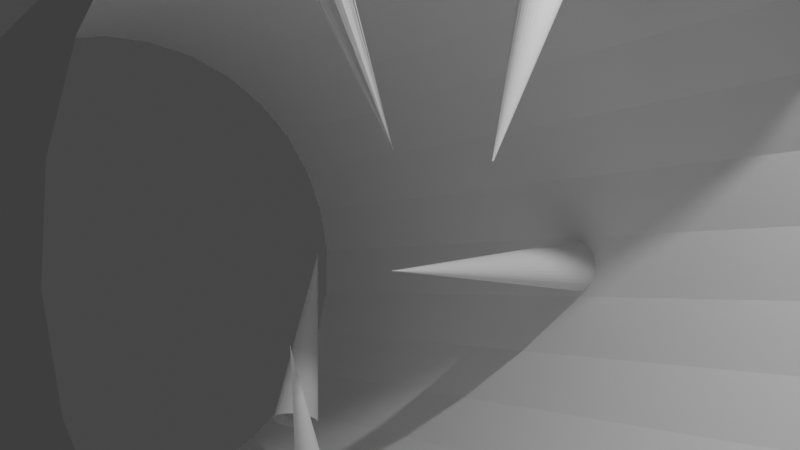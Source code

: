 # Source: rotatorFix.blend  (saved by Blender 2.80.75; exported with 4.5.12 LTS)
import bpy
from mathutils import Matrix  # noqa: F401  (used for matrix-valued properties, if any)

bpy.ops.wm.read_factory_settings(use_empty=True)
scene = bpy.context.scene
scene.name = 'Scene'

# ---- collections
col_collection = bpy.data.collections.new('Collection'); scene.collection.children.link(col_collection)

# ---- world
world_world = bpy.data.worlds.new('World'); scene.world = world_world
world_world.use_nodes = True; world_world.node_tree.nodes.clear()
_N = world_world.node_tree.nodes; _L = world_world.node_tree.links
n0 = _N.new('ShaderNodeOutputWorld'); n0.name = 'World Output'; n0.location = (300, 300)
n1 = _N.new('ShaderNodeBackground'); n1.name = 'Background'; n1.location = (10, 300)
n1.inputs[0].default_value = (0.05088, 0.05088, 0.05088, 1.0)
_L.new(n1.outputs[0], n0.inputs[0])
n0.is_active_output = True
world_world.color = (0.05088, 0.05088, 0.05088)
world_world.use_sun_shadow = False
world_world.sun_shadow_jitter_overblur = 0.0

# ---- cameras
cam_camera = bpy.data.cameras.new('Camera')
cam_camera.clip_end = 100.0
cam_camera.ortho_scale = 7.314

# ---- lights
light_light = bpy.data.lights.new('Light', 'POINT')
light_light.transmission_factor = 0.0
light_light.energy = 1000.0
light_light.shadow_soft_size = 0.1
light_light.shadow_maximum_resolution = 0.006
light_light.use_absolute_resolution = True

# ---- meshes
me_cylinder = bpy.data.meshes.new('Cylinder')
me_cylinder.from_pydata([(-4.899, -0.08568, -6.298), (4.76, -1.748, -1.708), (-5.044, -0.7548, -6.237), (4.615, -2.417, -1.647), (-5.239, -1.388, -6.056), (4.42, -3.051, -1.467), (-5.478, -1.962, -5.763), (4.181, -3.625, -1.174), (-5.751, -2.454, -5.369), (3.908, -4.117, -0.7796), (-6.048, -2.846, -4.889), (3.611, -4.508, -0.2991), (-6.358, -3.121, -4.34), (3.301, -4.784, 0.2491), (-6.668, -3.27, -3.745), (2.991, -4.933, 0.844), (-6.967, -3.287, -3.127), (2.692, -4.95, 1.463), (-7.243, -3.171, -2.508), (2.416, -4.834, 2.081), (-7.485, -2.927, -1.913), (2.174, -4.59, 2.676), (-7.685, -2.564, -1.365), (1.974, -4.226, 3.224), (-7.834, -2.096, -0.8846), (1.825, -3.758, 3.705), (-7.928, -1.541, -0.4902), (1.732, -3.203, 4.099), (-7.961, -0.92, -0.1972), (1.698, -2.583, 4.392), (-7.933, -0.2575, -0.01673), (1.726, -1.92, 4.573), (-7.845, 0.4214, 0.0442), (1.814, -1.241, 4.634), (-7.701, 1.091, -0.01673), (1.958, -0.572, 4.573), (-7.506, 1.724, -0.1972), (2.154, 0.06163, 4.392), (-7.267, 2.298, -0.4902), (2.392, 0.6355, 4.099), (-6.993, 2.79, -0.8846), (2.666, 1.127, 3.705), (-6.696, 3.181, -1.365), (2.963, 1.519, 3.224), (-6.387, 3.457, -1.913), (3.272, 1.794, 2.676), (-6.077, 3.606, -2.508), (3.583, 1.943, 2.081), (-5.778, 3.623, -3.127), (3.881, 1.96, 1.463), (-5.502, 3.507, -3.745), (4.157, 1.844, 0.844), (-5.259, 3.263, -4.34), (4.4, 1.6, 0.2491), (-5.06, 2.9, -4.889), (4.6, 1.237, -0.2991), (-4.91, 2.432, -5.369), (4.749, 0.7689, -0.7796), (-4.817, 1.876, -5.763), (4.842, 0.2139, -1.174), (-4.784, 1.256, -6.056), (4.875, -0.4068, -1.467), (-4.812, 0.5932, -6.237), (4.847, -1.069, -1.647), (0.02916, -1.309, -3.901), (0.02526, -1.364, -3.893), (0.03249, -1.419, -3.879), (0.05056, -1.471, -3.861), (0.07878, -1.518, -3.839), (0.1161, -1.558, -3.814), (0.161, -1.59, -3.787), (0.2118, -1.613, -3.76), (0.2666, -1.625, -3.732), (0.3232, -1.626, -3.706), (0.3795, -1.617, -3.682), (0.4333, -1.597, -3.661), (0.4826, -1.567, -3.644), (0.5254, -1.528, -3.631), (0.5601, -1.482, -3.624), (0.5853, -1.431, -3.622), (0.6002, -1.377, -3.626), (0.6041, -1.321, -3.635), (0.5969, -1.266, -3.648), (0.5788, -1.215, -3.666), (0.5506, -1.167, -3.688), (0.5133, -1.127, -3.713), (0.4684, -1.095, -3.74), (0.4175, -1.073, -3.768), (0.3628, -1.061, -3.795), (0.3061, -1.059, -3.821), (0.2498, -1.069, -3.845), (0.196, -1.089, -3.866), (0.1468, -1.119, -3.883), (0.104, -1.158, -3.896), (0.06929, -1.203, -3.903), (0.04402, -1.254, -3.905), (-0.6279, -0.986, -1.375), (-0.6275, -0.9855, -1.374), (-0.627, -0.985, -1.373), (-0.6263, -0.9847, -1.373), (-0.6253, -0.9844, -1.372), (-0.6243, -0.9843, -1.372), (-0.6231, -0.9842, -1.371), (-0.6219, -0.9843, -1.371), (-0.6207, -0.9845, -1.371), (-0.6195, -0.9848, -1.371), (-0.6184, -0.9851, -1.371), (-0.6175, -0.9856, -1.371), (-0.6167, -0.9861, -1.371), (-0.6161, -0.9867, -1.372), (-0.6157, -0.9872, -1.372), (-0.6155, -0.9878, -1.373), (-0.6156, -0.9884, -1.373), (-0.6159, -0.9889, -1.374), (-0.6165, -0.9893, -1.375), (-0.6172, -0.9896, -1.375), (-0.6182, -0.9899, -1.376), (-0.6192, -0.9901, -1.376), (-0.6204, -0.9901, -1.377), (-0.6216, -0.99, -1.377), (-0.6228, -0.9898, -1.377), (-0.624, -0.9896, -1.377), (-0.625, -0.9892, -1.377), (-0.626, -0.9887, -1.377), (-0.6268, -0.9882, -1.377), (-0.6274, -0.9877, -1.376), (-0.6278, -0.9871, -1.376), (-0.628, -0.9865, -1.375), (2.943, -1.479, -2.574), (0.2062, 2.454, -1.255), (0.2131, 2.436, -1.309), (0.2315, 2.416, -1.359), (0.2608, 2.395, -1.404), (0.2997, 2.372, -1.442), (0.3469, 2.35, -1.472), (0.4005, 2.329, -1.493), (0.4585, 2.309, -1.503), (0.5185, 2.292, -1.503), (0.5784, 2.278, -1.492), (0.6357, 2.267, -1.471), (0.6884, 2.261, -1.441), (0.7343, 2.259, -1.402), (0.7718, 2.261, -1.357), (0.7993, 2.268, -1.306), (0.8159, 2.279, -1.253), (0.8208, 2.293, -1.199), (0.8139, 2.311, -1.145), (0.7954, 2.331, -1.095), (0.7662, 2.352, -1.05), (0.7272, 2.375, -1.012), (0.68, 2.397, -0.9817), (0.6264, 2.418, -0.9611), (0.5685, 2.438, -0.9507), (0.5084, 2.455, -0.9509), (0.4486, 2.469, -0.9618), (0.3912, 2.48, -0.9828), (0.3385, 2.486, -1.013), (0.2926, 2.488, -1.052), (0.2551, 2.486, -1.097), (0.2276, 2.479, -1.148), (0.2111, 2.468, -1.201), (-0.03069, -0.07815, -0.5824), (-0.03035, -0.07864, -0.5818), (-0.02978, -0.07909, -0.5811), (-0.029, -0.07949, -0.5806), (-0.02805, -0.07982, -0.5801), (-0.02696, -0.08006, -0.5797), (-0.02577, -0.08022, -0.5795), (-0.02453, -0.08027, -0.5793), (-0.02329, -0.08023, -0.5793), (-0.02209, -0.08009, -0.5794), (-0.02099, -0.07985, -0.5797), (-0.02002, -0.07953, -0.58), (-0.01921, -0.07914, -0.5805), (-0.01861, -0.0787, -0.581), (-0.01824, -0.07821, -0.5816), (-0.0181, -0.0777, -0.5823), (-0.0182, -0.07719, -0.5829), (-0.01855, -0.0767, -0.5836), (-0.01912, -0.07625, -0.5842), (-0.0199, -0.07585, -0.5847), (-0.02085, -0.07552, -0.5852), (-0.02194, -0.07528, -0.5856), (-0.02313, -0.07512, -0.5858), (-0.02437, -0.07507, -0.586), (-0.02561, -0.07511, -0.586), (-0.0268, -0.07525, -0.5859), (-0.02791, -0.07549, -0.5856), (-0.02888, -0.07581, -0.5853), (-0.02968, -0.0762, -0.5848), (-0.03029, -0.07664, -0.5843), (-0.03066, -0.07713, -0.5837), (-0.0308, -0.07764, -0.583), (-0.2997, -1.233, 3.617), (-0.2821, -1.18, 3.626), (-0.2545, -1.132, 3.64), (-0.2179, -1.091, 3.658), (-0.1736, -1.059, 3.68), (-0.1235, -1.036, 3.704), (-0.06943, -1.023, 3.73), (-0.01345, -1.022, 3.757), (0.04228, -1.032, 3.783), (0.0956, -1.052, 3.809), (0.1445, -1.083, 3.831), (0.187, -1.122, 3.851), (0.2216, -1.169, 3.867), (0.2469, -1.221, 3.878), (0.2619, -1.276, 3.885), (0.2661, -1.333, 3.886), (0.2593, -1.389, 3.882), (0.2418, -1.442, 3.872), (0.2142, -1.49, 3.858), (0.1775, -1.531, 3.84), (0.1333, -1.563, 3.819), (0.0832, -1.586, 3.794), (0.02911, -1.598, 3.768), (-0.02688, -1.6, 3.741), (-0.0826, -1.59, 3.715), (-0.1359, -1.569, 3.69), (-0.1848, -1.539, 3.667), (-0.2274, -1.5, 3.647), (-0.2619, -1.453, 3.631), (-0.2872, -1.401, 3.62), (-0.3023, -1.346, 3.614), (-0.3065, -1.289, 3.613), (1.242, -1.244, 1.485), (1.243, -1.245, 1.485), (1.244, -1.245, 1.485), (1.245, -1.246, 1.485), (1.245, -1.246, 1.485), (1.246, -1.247, 1.486), (1.247, -1.248, 1.486), (1.248, -1.248, 1.487), (1.249, -1.248, 1.488), (1.25, -1.248, 1.489), (1.251, -1.248, 1.49), (1.251, -1.248, 1.491), (1.251, -1.248, 1.492), (1.252, -1.248, 1.492), (1.252, -1.248, 1.493), (1.251, -1.247, 1.494), (1.251, -1.247, 1.494), (1.25, -1.246, 1.495), (1.25, -1.245, 1.495), (1.249, -1.245, 1.495), (1.248, -1.244, 1.495), (1.247, -1.244, 1.494), (1.246, -1.243, 1.494), (1.245, -1.243, 1.493), (1.244, -1.243, 1.492), (1.243, -1.242, 1.491), (1.243, -1.242, 1.49), (1.242, -1.242, 1.489), (1.242, -1.242, 1.488), (1.242, -1.243, 1.487), (1.242, -1.243, 1.487), (1.242, -1.244, 1.486), (-0.2997, -1.233, 3.617), (-0.2821, -1.18, 3.626), (-0.2545, -1.132, 3.64), (-0.2179, -1.091, 3.658), (-0.1736, -1.059, 3.68), (-0.1235, -1.036, 3.704), (-0.06943, -1.023, 3.73), (-0.01345, -1.022, 3.757), (0.04228, -1.032, 3.783), (0.0956, -1.052, 3.809), (0.1445, -1.083, 3.831), (0.187, -1.122, 3.851), (0.2216, -1.169, 3.867), (0.2469, -1.221, 3.878), (0.2619, -1.276, 3.885), (0.2661, -1.333, 3.886), (0.2593, -1.389, 3.882), (0.2418, -1.442, 3.872), (0.2142, -1.49, 3.858), (0.1775, -1.531, 3.84), (0.1333, -1.563, 3.819), (0.0832, -1.586, 3.794), (0.02911, -1.598, 3.768), (-0.02688, -1.6, 3.741), (-0.0826, -1.59, 3.715), (-0.1359, -1.569, 3.69), (-0.1848, -1.539, 3.667), (-0.2274, -1.5, 3.647), (-0.2619, -1.453, 3.631), (-0.2872, -1.401, 3.62), (-0.3023, -1.346, 3.614), (-0.3065, -1.289, 3.613), (1.242, -1.244, 1.485), (1.243, -1.245, 1.485), (1.244, -1.245, 1.485), (1.245, -1.246, 1.485), (1.245, -1.246, 1.485), (1.246, -1.247, 1.486), (1.247, -1.248, 1.486), (1.248, -1.248, 1.487), (1.249, -1.248, 1.488), (1.25, -1.248, 1.489), (1.251, -1.248, 1.49), (1.251, -1.248, 1.491), (1.251, -1.248, 1.492), (1.252, -1.248, 1.492), (1.252, -1.248, 1.493), (1.251, -1.247, 1.494), (1.251, -1.247, 1.494), (1.25, -1.246, 1.495), (1.25, -1.245, 1.495), (1.249, -1.245, 1.495), (1.248, -1.244, 1.495), (1.247, -1.244, 1.494), (1.246, -1.243, 1.494), (1.245, -1.243, 1.493), (1.244, -1.243, 1.492), (1.243, -1.242, 1.491), (1.243, -1.242, 1.49), (1.242, -1.242, 1.489), (1.242, -1.242, 1.488), (1.242, -1.243, 1.487), (1.242, -1.243, 1.487), (1.242, -1.244, 1.486), (0.746, 1.244, 2.998), (0.7895, 1.281, 2.975), (0.8403, 1.313, 2.96), (0.8965, 1.339, 2.952), (1.687, -0.5205, 1.312), (1.688, -0.5202, 1.312), (1.689, -0.5196, 1.312), (1.69, -0.5189, 1.312), (0.6839, 1.041, 3.179), (0.6732, 1.079, 3.138), (0.6744, 1.12, 3.098), (0.6873, 1.162, 3.06), (0.7115, 1.204, 3.027), (0.746, 1.244, 2.998), (0.7895, 1.281, 2.975), (0.8403, 1.313, 2.96), (0.8965, 1.339, 2.952), (0.9559, 1.358, 2.953), (1.016, 1.37, 2.961), (1.075, 1.373, 2.977), (1.131, 1.368, 3.0), (1.18, 1.355, 3.029), (1.222, 1.335, 3.063), (1.254, 1.307, 3.101), (1.276, 1.274, 3.141), (1.287, 1.236, 3.181), (1.286, 1.196, 3.221), (1.273, 1.153, 3.259), (1.249, 1.111, 3.293), (1.214, 1.071, 3.322), (1.171, 1.034, 3.344), (1.12, 1.002, 3.359), (1.064, 0.976, 3.367), (1.004, 0.9568, 3.367), (0.9441, 0.9453, 3.358), (0.8851, 0.942, 3.343), (0.8298, 0.9469, 3.32), (0.7803, 0.96, 3.291), (0.7384, 0.9806, 3.257), (0.7059, 1.008, 3.219), (1.682, -0.5199, 1.311), (1.683, -0.5204, 1.311), (1.684, -0.5207, 1.311), (1.685, -0.5208, 1.311), (1.686, -0.5208, 1.311), (1.687, -0.5205, 1.312), (1.688, -0.5202, 1.312), (1.689, -0.5196, 1.312), (1.69, -0.5189, 1.312), (1.691, -0.5181, 1.312), (1.692, -0.5173, 1.313), (1.693, -0.5164, 1.313), (1.693, -0.5154, 1.313), (1.693, -0.5145, 1.313), (1.693, -0.5137, 1.313), (1.693, -0.513, 1.313), (1.692, -0.5123, 1.313), (1.691, -0.5119, 1.314), (1.69, -0.5116, 1.314), (1.689, -0.5114, 1.314), (1.688, -0.5115, 1.313), (1.687, -0.5117, 1.313), (1.686, -0.5121, 1.313), (1.685, -0.5126, 1.313), (1.684, -0.5133, 1.313), (1.683, -0.5141, 1.313), (1.682, -0.515, 1.312), (1.682, -0.5159, 1.312), (1.681, -0.5168, 1.312), (1.681, -0.5177, 1.312), (1.681, -0.5185, 1.312), (1.682, -0.5193, 1.312), (-2.31, 0.6584, -4.137), (-2.351, 0.666, -4.182), (-2.398, 0.6649, -4.223), (-2.448, 0.6552, -4.258), (-3.966, 2.088, -2.703), (-3.967, 2.088, -2.703), (-3.968, 2.087, -2.704), (-3.969, 2.087, -2.705), (-2.238, 0.5119, -3.911), (-2.232, 0.5523, -3.95), (-2.237, 0.5884, -3.994), (-2.252, 0.6189, -4.041), (-2.277, 0.6425, -4.089), (-2.31, 0.6584, -4.137), (-2.351, 0.666, -4.182), (-2.398, 0.6649, -4.223), (-2.448, 0.6552, -4.258), (-2.501, 0.6373, -4.286), (-2.554, 0.6118, -4.306), (-2.605, 0.5798, -4.317), (-2.652, 0.5425, -4.319), (-2.693, 0.5012, -4.311), (-2.727, 0.4577, -4.294), (-2.753, 0.4135, -4.269), (-2.768, 0.3704, -4.236), (-2.774, 0.33, -4.196), (-2.769, 0.2938, -4.153), (-2.754, 0.2634, -4.106), (-2.729, 0.2397, -4.058), (-2.696, 0.2238, -4.01), (-2.655, 0.2163, -3.965), (-2.609, 0.2173, -3.924), (-2.558, 0.227, -3.889), (-2.505, 0.2449, -3.861), (-2.452, 0.2704, -3.841), (-2.401, 0.3024, -3.83), (-2.354, 0.3397, -3.828), (-2.313, 0.381, -3.836), (-2.279, 0.4245, -3.853), (-2.254, 0.4687, -3.878), (-3.961, 2.09, -2.703), (-3.962, 2.089, -2.702), (-3.963, 2.089, -2.702), (-3.964, 2.089, -2.702), (-3.965, 2.089, -2.702), (-3.966, 2.088, -2.703), (-3.967, 2.088, -2.703), (-3.968, 2.087, -2.704), (-3.969, 2.087, -2.705), (-3.969, 2.086, -2.706), (-3.97, 2.086, -2.707), (-3.97, 2.085, -2.708), (-3.97, 2.085, -2.709), (-3.97, 2.085, -2.709), (-3.97, 2.085, -2.71), (-3.969, 2.085, -2.711), (-3.969, 2.085, -2.711), (-3.968, 2.085, -2.712), (-3.967, 2.085, -2.712), (-3.966, 2.085, -2.712), (-3.965, 2.086, -2.712), (-3.964, 2.086, -2.711), (-3.963, 2.086, -2.711), (-3.962, 2.087, -2.71), (-3.961, 2.087, -2.709), (-3.961, 2.088, -2.708), (-3.96, 2.088, -2.707), (-3.96, 2.089, -2.707), (-3.96, 2.089, -2.706), (-3.96, 2.089, -2.705), (-3.96, 2.09, -2.704), (-3.961, 2.09, -2.703)], [], [(0, 1, 3, 2), (2, 3, 5, 4), (4, 5, 7, 6), (6, 7, 9, 8), (8, 9, 11, 10), (10, 11, 13, 12), (12, 13, 15, 14), (14, 15, 17, 16), (16, 17, 19, 18), (18, 19, 21, 20), (20, 21, 23, 22), (22, 23, 25, 24), (24, 25, 27, 26), (26, 27, 29, 28), (28, 29, 31, 30), (30, 31, 33, 32), (32, 33, 35, 34), (34, 35, 37, 36), (36, 37, 39, 38), (38, 39, 41, 40), (40, 41, 43, 42), (42, 43, 45, 44), (44, 45, 47, 46), (46, 47, 49, 48), (48, 49, 51, 50), (50, 51, 53, 52), (52, 53, 55, 54), (54, 55, 57, 56), (56, 57, 59, 58), (58, 59, 61, 60), (60, 61, 63, 62), (62, 63, 1, 0), (66, 65, 97, 98), (93, 92, 124, 125), (80, 79, 111, 112), (67, 66, 98, 99), (94, 93, 125, 126), (81, 80, 112, 113), (68, 67, 99, 100), (95, 94, 126, 127), (82, 81, 113, 114), (69, 68, 100, 101), (64, 95, 127, 96), (83, 82, 114, 115), (70, 69, 101, 102), (84, 83, 115, 116), (71, 70, 102, 103), (85, 84, 116, 117), (72, 71, 103, 104), (86, 85, 117, 118), (73, 72, 104, 105), (87, 86, 118, 119), (74, 73, 105, 106), (88, 87, 119, 120), (75, 74, 106, 107), (89, 88, 120, 121), (76, 75, 107, 108), (90, 89, 121, 122), (77, 76, 108, 109), (91, 90, 122, 123), (78, 77, 109, 110), (65, 64, 96, 97), (92, 91, 123, 124), (79, 78, 110, 111), (131, 130, 162, 163), (158, 157, 189, 190), (145, 144, 176, 177), (132, 131, 163, 164), (159, 158, 190, 191), (146, 145, 177, 178), (133, 132, 164, 165), (160, 159, 191, 192), (147, 146, 178, 179), (134, 133, 165, 166), (129, 160, 192, 161), (148, 147, 179, 180), (135, 134, 166, 167), (149, 148, 180, 181), (136, 135, 167, 168), (150, 149, 181, 182), (137, 136, 168, 169), (151, 150, 182, 183), (138, 137, 169, 170), (152, 151, 183, 184), (139, 138, 170, 171), (153, 152, 184, 185), (140, 139, 171, 172), (154, 153, 185, 186), (141, 140, 172, 173), (155, 154, 186, 187), (142, 141, 173, 174), (156, 155, 187, 188), (143, 142, 174, 175), (130, 129, 161, 162), (157, 156, 188, 189), (144, 143, 175, 176), (195, 194, 226, 227), (222, 221, 253, 254), (209, 208, 240, 241), (196, 195, 227, 228), (223, 222, 254, 255), (210, 209, 241, 242), (197, 196, 228, 229), (224, 223, 255, 256), (211, 210, 242, 243), (198, 197, 229, 230), (193, 224, 256, 225), (212, 211, 243, 244), (199, 198, 230, 231), (213, 212, 244, 245), (200, 199, 231, 232), (214, 213, 245, 246), (201, 200, 232, 233), (215, 214, 246, 247), (202, 201, 233, 234), (216, 215, 247, 248), (203, 202, 234, 235), (217, 216, 248, 249), (204, 203, 235, 236), (218, 217, 249, 250), (205, 204, 236, 237), (219, 218, 250, 251), (206, 205, 237, 238), (220, 219, 251, 252), (207, 206, 238, 239), (194, 193, 225, 226), (221, 220, 252, 253), (208, 207, 239, 240), (259, 258, 290, 291), (286, 285, 317, 318), (273, 272, 304, 305), (260, 259, 291, 292), (287, 286, 318, 319), (274, 273, 305, 306), (261, 260, 292, 293), (288, 287, 319, 320), (275, 274, 306, 307), (262, 261, 293, 294), (257, 288, 320, 289), (276, 275, 307, 308), (277, 276, 308, 309), (264, 263, 295, 296), (278, 277, 309, 310), (279, 278, 310, 311), (266, 265, 297, 298), (280, 279, 311, 312), (267, 266, 298, 299), (281, 280, 312, 313), (268, 267, 299, 300), (282, 281, 313, 314), (269, 268, 300, 301), (283, 282, 314, 315), (270, 269, 301, 302), (284, 283, 315, 316), (271, 270, 302, 303), (258, 257, 289, 290), (285, 284, 316, 317), (272, 271, 303, 304), (322, 321, 325, 326), (324, 323, 327, 328), (331, 330, 362, 363), (358, 357, 389, 390), (345, 344, 376, 377), (332, 331, 363, 364), (359, 358, 390, 391), (346, 345, 377, 378), (333, 332, 364, 365), (360, 359, 391, 392), (347, 346, 378, 379), (334, 333, 365, 366), (329, 360, 392, 361), (348, 347, 379, 380), (349, 348, 380, 381), (336, 335, 367, 368), (350, 349, 381, 382), (351, 350, 382, 383), (338, 337, 369, 370), (352, 351, 383, 384), (339, 338, 370, 371), (353, 352, 384, 385), (340, 339, 371, 372), (354, 353, 385, 386), (341, 340, 372, 373), (355, 354, 386, 387), (342, 341, 373, 374), (356, 355, 387, 388), (343, 342, 374, 375), (330, 329, 361, 362), (357, 356, 388, 389), (344, 343, 375, 376), (394, 393, 397, 398), (396, 395, 399, 400), (403, 402, 434, 435), (430, 429, 461, 462), (417, 416, 448, 449), (404, 403, 435, 436), (431, 430, 462, 463), (418, 417, 449, 450), (405, 404, 436, 437), (432, 431, 463, 464), (419, 418, 450, 451), (406, 405, 437, 438), (401, 432, 464, 433), (420, 419, 451, 452), (421, 420, 452, 453), (408, 407, 439, 440), (422, 421, 453, 454), (423, 422, 454, 455), (410, 409, 441, 442), (424, 423, 455, 456), (411, 410, 442, 443), (425, 424, 456, 457), (412, 411, 443, 444), (426, 425, 457, 458), (413, 412, 444, 445), (427, 426, 458, 459), (414, 413, 445, 446), (428, 427, 459, 460), (415, 414, 446, 447), (402, 401, 433, 434), (429, 428, 460, 461), (416, 415, 447, 448)])
_uv = me_cylinder.uv_layers.new(name='UVMap')
_uv.uv.foreach_set('vector', [1.0, 0.5, 1.0, 1.0, 0.9688, 1.0, 0.9688, 0.5, 0.9688, 0.5, 0.9688, 1.0, 0.9375, 1.0, 0.9375, 0.5, 0.9375, 0.5, 0.9375, 1.0, 0.9062, 1.0, 0.9062, 0.5, 0.9062, 0.5, 0.9062, 1.0, 0.875, 1.0, 0.875, 0.5, 0.875, 0.5, 0.875, 1.0, 0.8438, 1.0, 0.8438, 0.5, 0.8438, 0.5, 0.8438, 1.0, 0.8125, 1.0, 0.8125, 0.5, 0.8125, 0.5, 0.8125, 1.0, 0.7812, 1.0, 0.7812, 0.5, 0.7812, 0.5, 0.7812, 1.0, 0.75, 1.0, 0.75, 0.5, 0.75, 0.5, 0.75, 1.0, 0.7188, 1.0, 0.7188, 0.5, 0.7188, 0.5, 0.7188, 1.0, 0.6875, 1.0, 0.6875, 0.5, 0.6875, 0.5, 0.6875, 1.0, 0.6562, 1.0, 0.6562, 0.5, 0.6562, 0.5, 0.6562, 1.0, 0.625, 1.0, 0.625, 0.5, 0.625, 0.5, 0.625, 1.0, 0.5938, 1.0, 0.5938, 0.5, 0.5938, 0.5, 0.5938, 1.0, 0.5625, 1.0, 0.5625, 0.5, 0.5625, 0.5, 0.5625, 1.0, 0.5312, 1.0, 0.5312, 0.5, 0.5312, 0.5, 0.5312, 1.0, 0.5, 1.0, 0.5, 0.5, 0.5, 0.5, 0.5, 1.0, 0.4688, 1.0, 0.4688, 0.5, 0.4688, 0.5, 0.4688, 1.0, 0.4375, 1.0, 0.4375, 0.5, 0.4375, 0.5, 0.4375, 1.0, 0.4062, 1.0, 0.4062, 0.5, 0.4062, 0.5, 0.4062, 1.0, 0.375, 1.0, 0.375, 0.5, 0.375, 0.5, 0.375, 1.0, 0.3438, 1.0, 0.3438, 0.5, 0.3438, 0.5, 0.3438, 1.0, 0.3125, 1.0, 0.3125, 0.5, 0.3125, 0.5, 0.3125, 1.0, 0.2812, 1.0, 0.2812, 0.5, 0.2812, 0.5, 0.2812, 1.0, 0.25, 1.0, 0.25, 0.5, 0.25, 0.5, 0.25, 1.0, 0.2188, 1.0, 0.2188, 0.5, 0.2188, 0.5, 0.2188, 1.0, 0.1875, 1.0, 0.1875, 0.5, 0.1875, 0.5, 0.1875, 1.0, 0.1562, 1.0, 0.1562, 0.5, 0.1562, 0.5, 0.1562, 1.0, 0.125, 1.0, 0.125, 0.5, 0.125, 0.5, 0.125, 1.0, 0.09375, 1.0, 0.09375, 0.5, 0.09375, 0.5, 0.09375, 1.0, 0.0625, 1.0, 0.0625, 0.5, 0.0625, 0.5, 0.0625, 1.0, 0.03125, 1.0, 0.03125, 0.5, 0.03125, 0.5, 0.03125, 1.0, 0.0, 1.0, 0.0, 0.5, 0.0, 0.0, 0.0, 0.0, 0.0, 0.0, 0.0, 0.0, 0.0, 0.0, 0.0, 0.0, 0.0, 0.0, 0.0, 0.0, 0.0, 0.0, 0.0, 0.0, 0.0, 0.0, 0.0, 0.0, 0.0, 0.0, 0.0, 0.0, 0.0, 0.0, 0.0, 0.0, 0.0, 0.0, 0.0, 0.0, 0.0, 0.0, 0.0, 0.0, 0.0, 0.0, 0.0, 0.0, 0.0, 0.0, 0.0, 0.0, 0.0, 0.0, 0.0, 0.0, 0.0, 0.0, 0.0, 0.0, 0.0, 0.0, 0.0, 0.0, 0.0, 0.0, 0.0, 0.0, 0.0, 0.0, 0.0, 0.0, 0.0, 0.0, 0.0, 0.0, 0.0, 0.0, 0.0, 0.0, 0.0, 0.0, 0.0, 0.0, 0.0, 0.0, 0.0, 0.0, 0.0, 0.0, 0.0, 0.0, 0.0, 0.0, 0.0, 0.0, 0.0, 0.0, 0.0, 0.0, 0.0, 0.0, 0.0, 0.0, 0.0, 0.0, 0.0, 0.0, 0.0, 0.0, 0.0, 0.0, 0.0, 0.0, 0.0, 0.0, 0.0, 0.0, 0.0, 0.0, 0.0, 0.0, 0.0, 0.0, 0.0, 0.0, 0.0, 0.0, 0.0, 0.0, 0.0, 0.0, 0.0, 0.0, 0.0, 0.0, 0.0, 0.0, 0.0, 0.0, 0.0, 0.0, 0.0, 0.0, 0.0, 0.0, 0.0, 0.0, 0.0, 0.0, 0.0, 0.0, 0.0, 0.0, 0.0, 0.0, 0.0, 0.0, 0.0, 0.0, 0.0, 0.0, 0.0, 0.0, 0.0, 0.0, 0.0, 0.0, 0.0, 0.0, 0.0, 0.0, 0.0, 0.0, 0.0, 0.0, 0.0, 0.0, 0.0, 0.0, 0.0, 0.0, 0.0, 0.0, 0.0, 0.0, 0.0, 0.0, 0.0, 0.0, 0.0, 0.0, 0.0, 0.0, 0.0, 0.0, 0.0, 0.0, 0.0, 0.0, 0.0, 0.0, 0.0, 0.0, 0.0, 0.0, 0.0, 0.0, 0.0, 0.0, 0.0, 0.0, 0.0, 0.0, 0.0, 0.0, 0.0, 0.0, 0.0, 0.0, 0.0, 0.0, 0.0, 0.0, 0.0, 0.0, 0.0, 0.0, 0.0, 0.0, 0.0, 0.0, 0.0, 0.0, 0.0, 0.0, 0.0, 0.0, 0.0, 0.0, 0.0, 0.0, 0.0, 0.0, 0.0, 0.0, 0.0, 0.0, 0.0, 0.0, 0.0, 0.0, 0.0, 0.0, 0.0, 0.0, 0.0, 0.0, 0.0, 0.0, 0.0, 0.0, 0.0, 0.0, 0.0, 0.0, 0.0, 0.0, 0.0, 0.0, 0.0, 0.0, 0.0, 0.0, 0.0, 0.0, 0.0, 0.0, 0.0, 0.0, 0.0, 0.0, 0.0, 0.0, 0.0, 0.0, 0.0, 0.0, 0.0, 0.0, 0.0, 0.0, 0.0, 0.0, 0.0, 0.0, 0.0, 0.0, 0.0, 0.0, 0.0, 0.0, 0.0, 0.0, 0.0, 0.0, 0.0, 0.0, 0.0, 0.0, 0.0, 0.0, 0.0, 0.0, 0.0, 0.0, 0.0, 0.0, 0.0, 0.0, 0.0, 0.0, 0.0, 0.0, 0.0, 0.0, 0.0, 0.0, 0.0, 0.0, 0.0, 0.0, 0.0, 0.0, 0.0, 0.0, 0.0, 0.0, 0.0, 0.0, 0.0, 0.0, 0.0, 0.0, 0.0, 0.0, 0.0, 0.0, 0.0, 0.0, 0.0, 0.0, 0.0, 0.0, 0.0, 0.0, 0.0, 0.0, 0.0, 0.0, 0.0, 0.0, 0.0, 0.0, 0.0, 0.0, 0.0, 0.0, 0.0, 0.0, 0.0, 0.0, 0.0, 0.0, 0.0, 0.0, 0.0, 0.0, 0.0, 0.0, 0.0, 0.0, 0.0, 0.0, 0.0, 0.0, 0.0, 0.0, 0.0, 0.0, 0.0, 0.0, 0.0, 0.0, 0.0, 0.0, 0.0, 0.0, 0.0, 0.0, 0.0, 0.0, 0.0, 0.0, 0.0, 0.0, 0.0, 0.0, 0.0, 0.0, 0.0, 0.0, 0.0, 0.0, 0.0, 0.0, 0.0, 0.0, 0.0, 0.0, 0.0, 0.0, 0.0, 0.0, 0.0, 0.0, 0.0, 0.0, 0.0, 0.0, 0.0, 0.0, 0.0, 0.0, 0.0, 0.0, 0.0, 0.0, 0.0, 0.0, 0.0, 0.0, 0.0, 0.0, 0.0, 0.0, 0.0, 0.0, 0.0, 0.0, 0.0, 0.0, 0.0, 0.0, 0.0, 0.0, 0.0, 0.0, 0.0, 0.0, 0.0, 0.0, 0.0, 0.0, 0.0, 0.0, 0.0, 0.0, 0.0, 0.0, 0.0, 0.0, 0.0, 0.0, 0.0, 0.0, 0.0, 0.0, 0.0, 0.0, 0.0, 0.0, 0.0, 0.0, 0.0, 0.0, 0.0, 0.0, 0.0, 0.0, 0.0, 0.0, 0.0, 0.0, 0.0, 0.0, 0.0, 0.0, 0.0, 0.0, 0.0, 0.0, 0.0, 0.0, 0.0, 0.0, 0.0, 0.0, 0.0, 0.0, 0.0, 0.0, 0.0, 0.0, 0.0, 0.0, 0.0, 0.0, 0.0, 0.0, 0.0, 0.0, 0.0, 0.0, 0.0, 0.0, 0.0, 0.0, 0.0, 0.0, 0.0, 0.0, 0.0, 0.0, 0.0, 0.0, 0.0, 0.0, 0.0, 0.0, 0.0, 0.0, 0.0, 0.0, 0.0, 0.0, 0.0, 0.0, 0.0, 0.0, 0.0, 0.0, 0.0, 0.0, 0.0, 0.0, 0.0, 0.0, 0.0, 0.0, 0.0, 0.0, 0.0, 0.0, 0.0, 0.0, 0.0, 0.0, 0.0, 0.0, 0.0, 0.0, 0.0, 0.0, 0.0, 0.0, 0.0, 0.0, 0.0, 0.0, 0.0, 0.0, 0.0, 0.0, 0.0, 0.0, 0.0, 0.0, 0.0, 0.0, 0.0, 0.0, 0.0, 0.0, 0.0, 0.0, 0.0, 0.0, 0.0, 0.0, 0.0, 0.0, 0.0, 0.0, 0.0, 0.0, 0.0, 0.0, 0.0, 0.0, 0.0, 0.0, 0.0, 0.0, 0.0, 0.0, 0.0, 0.0, 0.0, 0.0, 0.0, 0.0, 0.0, 0.0, 0.0, 0.0, 0.0, 0.0, 0.0, 0.0, 0.0, 0.0, 0.0, 0.0, 0.0, 0.0, 0.0, 0.0, 0.0, 0.0, 0.0, 0.0, 0.0, 0.0, 0.0, 0.0, 0.0, 0.0, 0.0, 0.0, 0.0, 0.0, 0.0, 0.0, 0.0, 0.0, 0.0, 0.0, 0.0, 0.0, 0.0, 0.0, 0.0, 0.0, 0.0, 0.0, 0.0, 0.0, 0.0, 0.0, 0.0, 0.0, 0.0, 0.0, 0.0, 0.0, 0.0, 0.0, 0.0, 0.0, 0.0, 0.0, 0.0, 0.0, 0.0, 0.0, 0.0, 0.0, 0.0, 0.0, 0.0, 0.0, 0.0, 0.0, 0.0, 0.0, 0.0, 0.0, 0.0, 0.0, 0.0, 0.0, 0.0, 0.0, 0.0, 0.0, 0.0, 0.0, 0.0, 0.0, 0.0, 0.0, 0.0, 0.0, 0.0, 0.0, 0.0, 0.0, 0.0, 0.0, 0.0, 0.0, 0.0, 0.0, 0.0, 0.0, 0.0, 0.0, 0.0, 0.0, 0.0, 0.0, 0.0, 0.0, 0.0, 0.0, 0.0, 0.0, 0.0, 0.0, 0.0, 0.0, 0.0, 0.0, 0.0, 0.0, 0.0, 0.0, 0.0, 0.0, 0.0, 0.0, 0.0, 0.0, 0.0, 0.0, 0.0, 0.0, 0.0, 0.0, 0.0, 0.0, 0.0, 0.0, 0.0, 0.0, 0.0, 0.0, 0.0, 0.0, 0.0, 0.0, 0.0, 0.0, 0.0, 0.0, 0.0, 0.0, 0.0, 0.0, 0.0, 0.0, 0.0, 0.0, 0.0, 0.0, 0.0, 0.0, 0.0, 0.0, 0.0, 0.0, 0.0, 0.0, 0.0, 0.0, 0.0, 0.0, 0.0, 0.0, 0.0, 0.0, 0.0, 0.0, 0.0, 0.0, 0.0, 0.0, 0.0, 0.0, 0.0, 0.0, 0.0, 0.0, 0.0, 0.0, 0.0, 0.0, 0.0, 0.0, 0.0, 0.0, 0.0, 0.0, 0.0, 0.0, 0.0, 0.0, 0.0, 0.0, 0.0, 0.0, 0.0, 0.0, 0.0, 0.0, 0.0, 0.0, 0.0, 0.0, 0.0, 0.0, 0.0, 0.0, 0.0, 0.0, 0.0, 0.0, 0.0, 0.0, 0.0, 0.0, 0.0, 0.0, 0.0, 0.0, 0.0, 0.0, 0.0, 0.0, 0.0, 0.0, 0.0, 0.0, 0.0, 0.0, 0.0, 0.0, 0.0, 0.0, 0.0, 0.0, 0.0, 0.0, 0.0, 0.0, 0.0, 0.0, 0.0, 0.0, 0.0, 0.0, 0.0, 0.0, 0.0, 0.0, 0.0, 0.0, 0.0, 0.0, 0.0, 0.0, 0.0, 0.0, 0.0, 0.0, 0.0, 0.0, 0.0, 0.0, 0.0, 0.0, 0.0, 0.0, 0.0, 0.0, 0.0, 0.0, 0.0, 0.0, 0.0, 0.0, 0.0, 0.0, 0.0, 0.0, 0.0, 0.0, 0.0, 0.0, 0.0, 0.0, 0.0, 0.0, 0.0, 0.0, 0.0, 0.0, 0.0, 0.0, 0.0, 0.0, 0.0, 0.0, 0.0, 0.0, 0.0, 0.0, 0.0, 0.0, 0.0, 0.0, 0.0, 0.0, 0.0, 0.0, 0.0, 0.0, 0.0, 0.0, 0.0, 0.0, 0.0, 0.0, 0.0, 0.0, 0.0, 0.0, 0.0, 0.0, 0.0, 0.0, 0.0, 0.0, 0.0, 0.0, 0.0, 0.0, 0.0, 0.0, 0.0, 0.0, 0.0, 0.0, 0.0, 0.0, 0.0, 0.0, 0.0, 0.0, 0.0, 0.0, 0.0, 0.0, 0.0, 0.0, 0.0, 0.0, 0.0, 0.0, 0.0, 0.0, 0.0, 0.0, 0.0, 0.0, 0.0, 0.0, 0.0, 0.0, 0.0, 0.0, 0.0, 0.0, 0.0, 0.0, 0.0, 0.0, 0.0, 0.0, 0.0, 0.0, 0.0, 0.0, 0.0, 0.0, 0.0, 0.0, 0.0, 0.0, 0.0, 0.0, 0.0, 0.0, 0.0, 0.0, 0.0, 0.0, 0.0, 0.0, 0.0, 0.0, 0.0, 0.0, 0.0, 0.0, 0.0, 0.0, 0.0, 0.0, 0.0, 0.0, 0.0, 0.0, 0.0, 0.0, 0.0, 0.0, 0.0, 0.0, 0.0, 0.0, 0.0, 0.0, 0.0, 0.0, 0.0, 0.0, 0.0, 0.0, 0.0, 0.0, 0.0, 0.0, 0.0, 0.0, 0.0, 0.0, 0.0, 0.0, 0.0, 0.0, 0.0, 0.0, 0.0, 0.0, 0.0, 0.0, 0.0, 0.0, 0.0, 0.0, 0.0, 0.0, 0.0, 0.0, 0.0, 0.0, 0.0, 0.0, 0.0, 0.0, 0.0, 0.0, 0.0, 0.0, 0.0, 0.0, 0.0, 0.0, 0.0, 0.0, 0.0, 0.0, 0.0, 0.0, 0.0, 0.0, 0.0, 0.0, 0.0, 0.0, 0.0, 0.0, 0.0, 0.0, 0.0, 0.0, 0.0, 0.0, 0.0, 0.0, 0.0, 0.0, 0.0, 0.0, 0.0, 0.0, 0.0, 0.0, 0.0, 0.0, 0.0, 0.0, 0.0, 0.0, 0.0, 0.0, 0.0, 0.0, 0.0, 0.0, 0.0, 0.0, 0.0, 0.0, 0.0, 0.0, 0.0, 0.0, 0.0, 0.0, 0.0, 0.0, 0.0, 0.0, 0.0, 0.0, 0.0, 0.0, 0.0, 0.0, 0.0, 0.0, 0.0, 0.0, 0.0, 0.0, 0.0, 0.0, 0.0, 0.0, 0.0, 0.0, 0.0, 0.0, 0.0, 0.0, 0.0, 0.0, 0.0, 0.0, 0.0, 0.0, 0.0, 0.0, 0.0, 0.0, 0.0, 0.0, 0.0, 0.0, 0.0, 0.0, 0.0, 0.0, 0.0, 0.0, 0.0, 0.0, 0.0, 0.0, 0.0, 0.0, 0.0, 0.0, 0.0, 0.0, 0.0, 0.0, 0.0, 0.0, 0.0, 0.0, 0.0, 0.0, 0.0, 0.0, 0.0, 0.0, 0.0, 0.0, 0.0, 0.0, 0.0, 0.0, 0.0, 0.0, 0.0, 0.0, 0.0, 0.0, 0.0, 0.0, 0.0, 0.0, 0.0, 0.0, 0.0, 0.0, 0.0, 0.0, 0.0, 0.0, 0.0, 0.0, 0.0, 0.0, 0.0, 0.0, 0.0, 0.0, 0.0, 0.0, 0.0, 0.0, 0.0, 0.0, 0.0, 0.0, 0.0, 0.0, 0.0, 0.0, 0.0, 0.0, 0.0, 0.0, 0.0, 0.0, 0.0, 0.0, 0.0, 0.0, 0.0, 0.0, 0.0, 0.0, 0.0, 0.0, 0.0, 0.0, 0.0, 0.0, 0.0, 0.0, 0.0, 0.0, 0.0, 0.0, 0.0, 0.0, 0.0, 0.0, 0.0, 0.0, 0.0, 0.0, 0.0, 0.0, 0.0, 0.0, 0.0, 0.0, 0.0, 0.0, 0.0, 0.0, 0.0, 0.0, 0.0, 0.0, 0.0, 0.0, 0.0, 0.0, 0.0, 0.0, 0.0, 0.0, 0.0, 0.0, 0.0, 0.0, 0.0, 0.0, 0.0, 0.0, 0.0, 0.0, 0.0, 0.0, 0.0, 0.0, 0.0, 0.0, 0.0, 0.0, 0.0, 0.0, 0.0, 0.0, 0.0, 0.0, 0.0, 0.0, 0.0, 0.0, 0.0, 0.0, 0.0, 0.0, 0.0, 0.0, 0.0, 0.0, 0.0, 0.0, 0.0, 0.0, 0.0, 0.0, 0.0, 0.0, 0.0, 0.0, 0.0, 0.0, 0.0, 0.0, 0.0, 0.0, 0.0, 0.0, 0.0, 0.0, 0.0, 0.0, 0.0, 0.0, 0.0, 0.0, 0.0, 0.0, 0.0, 0.0, 0.0, 0.0, 0.0, 0.0, 0.0, 0.0, 0.0, 0.0, 0.0, 0.0, 0.0, 0.0, 0.0, 0.0, 0.0, 0.0, 0.0, 0.0, 0.0, 0.0, 0.0, 0.0, 0.0, 0.0, 0.0, 0.0, 0.0, 0.0, 0.0, 0.0, 0.0, 0.0, 0.0, 0.0, 0.0, 0.0, 0.0, 0.0, 0.0, 0.0, 0.0, 0.0, 0.0, 0.0, 0.0, 0.0, 0.0, 0.0, 0.0, 0.0, 0.0, 0.0, 0.0, 0.0, 0.0, 0.0, 0.0, 0.0, 0.0, 0.0, 0.0, 0.0, 0.0, 0.0, 0.0, 0.0, 0.0, 0.0, 0.0, 0.0, 0.0, 0.0, 0.0, 0.0, 0.0, 0.0, 0.0, 0.0, 0.0, 0.0, 0.0, 0.0, 0.0, 0.0, 0.0, 0.0, 0.0, 0.0, 0.0, 0.0, 0.0, 0.0, 0.0, 0.0, 0.0, 0.0, 0.0, 0.0, 0.0, 0.0, 0.0, 0.0, 0.0, 0.0, 0.0, 0.0, 0.0, 0.0, 0.0, 0.0, 0.0, 0.0, 0.0, 0.0, 0.0, 0.0, 0.0, 0.0, 0.0, 0.0, 0.0, 0.0, 0.0, 0.0, 0.0, 0.0, 0.0, 0.0, 0.0, 0.0, 0.0, 0.0, 0.0, 0.0, 0.0, 0.0, 0.0, 0.0])
me_cylinder.use_remesh_preserve_volume = False
me_cylinder.use_remesh_preserve_attributes = False
me_cylinder.use_mirror_vertex_groups = False
me_cylinder.update()

# ---- objects
ob_light = bpy.data.objects.new('Light', light_light)
ob_camera = bpy.data.objects.new('Camera', cam_camera)
ob_cylinder = bpy.data.objects.new('Cylinder', me_cylinder)

# ---- transforms, parenting, visibility, modifiers, constraints
ob_light.location = (4.076, 1.005, 5.904)
ob_light.rotation_euler = (0.6503, 0.05522, 1.866)
ob_light.lock_rotations_4d = False
ob_light.empty_display_type = 'ARROWS'
ob_light.color = (0.0, 0.0, 0.0, 0.0)
ob_light.lineart.crease_threshold = 0.0
ob_camera.location = (7.359, -6.926, 4.958)
ob_camera.rotation_euler = (1.109, 0.0, 0.8149)
ob_camera.lock_rotations_4d = False
ob_camera.empty_display_type = 'ARROWS'
ob_camera.color = (0.0, 0.0, 0.0, 0.0)
ob_camera.display_type = 'WIRE'
ob_camera.lineart.crease_threshold = 0.0
ob_cylinder.location = (0.0, 0.0, 0.0)
ob_cylinder.lineart.crease_threshold = 0.0

# ---- collection membership
col_collection.objects.link(ob_light)
col_collection.objects.link(ob_camera)
col_collection.objects.link(ob_cylinder)

# ---- scene / render settings (as saved in the file)
scene.camera = ob_camera
scene.frame_start = 1; scene.frame_end = 250; scene.frame_set(1)
scene.render.engine = 'BLENDER_EEVEE_NEXT'
scene.cycles.use_denoising = False
scene.cycles.samples = 128
scene.cycles.sampling_pattern = 'TABULATED_SOBOL'
scene.cycles.use_adaptive_sampling = False
scene.cycles.use_light_tree = False
scene.view_settings.view_transform = 'Filmic'
bpy.context.view_layer.update()
